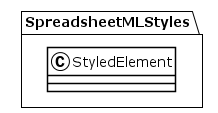

The diagram above was rendered by PlantUML. Its source (embedded in the PNG):
@startuml
!theme plain
package SpreadsheetMLStyles {
class StyledElement {
}
}
@enduml